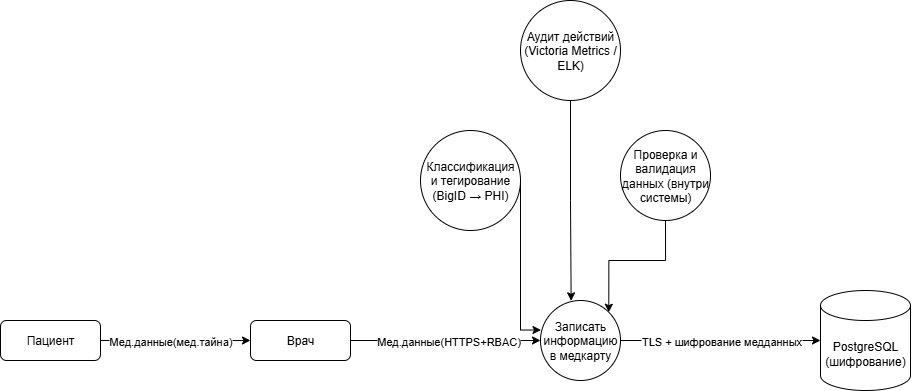

The diagram above was exported from draw.io. Its source (the exported page's mxGraphModel, read from the mxfile embedded in the PNG):
<mxGraphModel dx="1256" dy="1868" grid="1" gridSize="10" guides="1" tooltips="1" connect="1" arrows="1" fold="1" page="1" pageScale="1" pageWidth="827" pageHeight="1169" math="0" shadow="0">
  <root>
    <mxCell id="0" />
    <mxCell id="1" parent="0" />
    <mxCell id="SYgAX2uzt4UrliOr4nNK-7" style="edgeStyle=orthogonalEdgeStyle;rounded=0;orthogonalLoop=1;jettySize=auto;html=1;entryX=0;entryY=0.5;entryDx=0;entryDy=0;" parent="1" source="SYgAX2uzt4UrliOr4nNK-2" target="SYgAX2uzt4UrliOr4nNK-6" edge="1">
      <mxGeometry relative="1" as="geometry" />
    </mxCell>
    <mxCell id="SYgAX2uzt4UrliOr4nNK-8" value="Мед.данные(мед.тайна)" style="edgeLabel;html=1;align=center;verticalAlign=middle;resizable=0;points=[];" parent="SYgAX2uzt4UrliOr4nNK-7" connectable="0" vertex="1">
      <mxGeometry x="-0.48" relative="1" as="geometry">
        <mxPoint x="31" as="offset" />
      </mxGeometry>
    </mxCell>
    <mxCell id="SYgAX2uzt4UrliOr4nNK-2" value="Пациент" style="rounded=1;whiteSpace=wrap;html=1;" parent="1" vertex="1">
      <mxGeometry x="260" y="170" width="100" height="40" as="geometry" />
    </mxCell>
    <mxCell id="SYgAX2uzt4UrliOr4nNK-3" value="Записать информацию в медкарту" style="ellipse;whiteSpace=wrap;html=1;aspect=fixed;" parent="1" vertex="1">
      <mxGeometry x="800" y="150" width="80" height="80" as="geometry" />
    </mxCell>
    <mxCell id="SYgAX2uzt4UrliOr4nNK-9" style="edgeStyle=orthogonalEdgeStyle;rounded=0;orthogonalLoop=1;jettySize=auto;html=1;entryX=0;entryY=0.5;entryDx=0;entryDy=0;" parent="1" source="SYgAX2uzt4UrliOr4nNK-6" target="SYgAX2uzt4UrliOr4nNK-3" edge="1">
      <mxGeometry relative="1" as="geometry" />
    </mxCell>
    <mxCell id="SYgAX2uzt4UrliOr4nNK-14" value="Мед.данные(HTTPS+RBAC)" style="edgeLabel;html=1;align=center;verticalAlign=middle;resizable=0;points=[];" parent="SYgAX2uzt4UrliOr4nNK-9" connectable="0" vertex="1">
      <mxGeometry x="0.3489" y="1" relative="1" as="geometry">
        <mxPoint x="-31" y="1" as="offset" />
      </mxGeometry>
    </mxCell>
    <mxCell id="SYgAX2uzt4UrliOr4nNK-6" value="Врач" style="rounded=1;whiteSpace=wrap;html=1;" parent="1" vertex="1">
      <mxGeometry x="510" y="170" width="100" height="40" as="geometry" />
    </mxCell>
    <mxCell id="SYgAX2uzt4UrliOr4nNK-10" style="edgeStyle=orthogonalEdgeStyle;rounded=0;orthogonalLoop=1;jettySize=auto;html=1;entryX=0;entryY=0.5;entryDx=0;entryDy=0;entryPerimeter=0;" parent="1" source="SYgAX2uzt4UrliOr4nNK-3" target="ILh9AF8YviLvTQf-PKw8-23" edge="1">
      <mxGeometry relative="1" as="geometry">
        <mxPoint x="960" y="190" as="targetPoint" />
      </mxGeometry>
    </mxCell>
    <mxCell id="ILh9AF8YviLvTQf-PKw8-26" value="TLS + шифрование медданных" style="edgeLabel;html=1;align=center;verticalAlign=middle;resizable=0;points=[];" vertex="1" connectable="0" parent="SYgAX2uzt4UrliOr4nNK-10">
      <mxGeometry x="0.0623" y="-2" relative="1" as="geometry">
        <mxPoint x="-5" y="-2" as="offset" />
      </mxGeometry>
    </mxCell>
    <mxCell id="ILh9AF8YviLvTQf-PKw8-17" value="Классификация и тегирование (BigID → PHI)" style="ellipse;whiteSpace=wrap;html=1;aspect=fixed;" vertex="1" parent="1">
      <mxGeometry x="680" y="-20" width="100" height="100" as="geometry" />
    </mxCell>
    <mxCell id="ILh9AF8YviLvTQf-PKw8-18" style="edgeStyle=orthogonalEdgeStyle;rounded=0;orthogonalLoop=1;jettySize=auto;html=1;entryX=0.006;entryY=0.369;entryDx=0;entryDy=0;entryPerimeter=0;" edge="1" parent="1" source="ILh9AF8YviLvTQf-PKw8-17" target="SYgAX2uzt4UrliOr4nNK-3">
      <mxGeometry relative="1" as="geometry">
        <Array as="points">
          <mxPoint x="780" y="180" />
        </Array>
      </mxGeometry>
    </mxCell>
    <mxCell id="ILh9AF8YviLvTQf-PKw8-20" style="edgeStyle=orthogonalEdgeStyle;rounded=0;orthogonalLoop=1;jettySize=auto;html=1;entryX=1;entryY=0;entryDx=0;entryDy=0;" edge="1" parent="1" source="ILh9AF8YviLvTQf-PKw8-19" target="SYgAX2uzt4UrliOr4nNK-3">
      <mxGeometry relative="1" as="geometry" />
    </mxCell>
    <mxCell id="ILh9AF8YviLvTQf-PKw8-19" value="Проверка и валидация данных (внутри системы)" style="ellipse;whiteSpace=wrap;html=1;aspect=fixed;" vertex="1" parent="1">
      <mxGeometry x="880" y="-20" width="90" height="90" as="geometry" />
    </mxCell>
    <mxCell id="ILh9AF8YviLvTQf-PKw8-21" value="Аудит действий&lt;div&gt;(Victoria Metrics / ELK)&lt;/div&gt;" style="ellipse;whiteSpace=wrap;html=1;aspect=fixed;" vertex="1" parent="1">
      <mxGeometry x="780" y="-150" width="100" height="100" as="geometry" />
    </mxCell>
    <mxCell id="ILh9AF8YviLvTQf-PKw8-22" style="edgeStyle=orthogonalEdgeStyle;rounded=0;orthogonalLoop=1;jettySize=auto;html=1;entryX=0.383;entryY=0.004;entryDx=0;entryDy=0;entryPerimeter=0;" edge="1" parent="1" source="ILh9AF8YviLvTQf-PKw8-21" target="SYgAX2uzt4UrliOr4nNK-3">
      <mxGeometry relative="1" as="geometry" />
    </mxCell>
    <mxCell id="ILh9AF8YviLvTQf-PKw8-23" value="PostgreSQL&lt;div&gt;(шифрование)&lt;/div&gt;" style="shape=cylinder3;whiteSpace=wrap;html=1;boundedLbl=1;backgroundOutline=1;size=15;" vertex="1" parent="1">
      <mxGeometry x="1080" y="140" width="90" height="100" as="geometry" />
    </mxCell>
  </root>
</mxGraphModel>